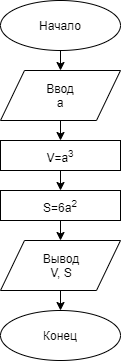

The diagram above was exported from draw.io. Its source (the exported page's mxGraphModel, read from the mxfile embedded in the PNG):
<mxGraphModel dx="446" dy="689" grid="1" gridSize="10" guides="1" tooltips="1" connect="1" arrows="1" fold="1" page="1" pageScale="1" pageWidth="827" pageHeight="1169" background="none" math="0" shadow="0">
  <root>
    <mxCell id="0" />
    <mxCell id="1" parent="0" />
    <mxCell id="57JGBcqhkAUqgNZwy5J1-31" value="Начало" style="ellipse;whiteSpace=wrap;html=1;" vertex="1" parent="1">
      <mxGeometry x="10" y="10" width="120" height="50" as="geometry" />
    </mxCell>
    <mxCell id="57JGBcqhkAUqgNZwy5J1-32" value="Ввод&lt;br&gt;a" style="shape=parallelogram;perimeter=parallelogramPerimeter;whiteSpace=wrap;html=1;" vertex="1" parent="1">
      <mxGeometry x="10" y="80" width="120" height="50" as="geometry" />
    </mxCell>
    <mxCell id="57JGBcqhkAUqgNZwy5J1-33" value="V=a&lt;sup&gt;3&lt;/sup&gt;" style="rounded=0;whiteSpace=wrap;html=1;" vertex="1" parent="1">
      <mxGeometry x="10" y="150" width="120" height="30" as="geometry" />
    </mxCell>
    <mxCell id="57JGBcqhkAUqgNZwy5J1-34" value="S=6a&lt;sup&gt;2&lt;/sup&gt;" style="rounded=0;whiteSpace=wrap;html=1;" vertex="1" parent="1">
      <mxGeometry x="10" y="200" width="120" height="30" as="geometry" />
    </mxCell>
    <mxCell id="57JGBcqhkAUqgNZwy5J1-35" value="Вывод&lt;br&gt;V, S" style="shape=parallelogram;perimeter=parallelogramPerimeter;whiteSpace=wrap;html=1;" vertex="1" parent="1">
      <mxGeometry x="10" y="250" width="120" height="50" as="geometry" />
    </mxCell>
    <mxCell id="57JGBcqhkAUqgNZwy5J1-36" value="Конец" style="ellipse;whiteSpace=wrap;html=1;" vertex="1" parent="1">
      <mxGeometry x="10" y="320" width="120" height="50" as="geometry" />
    </mxCell>
    <mxCell id="57JGBcqhkAUqgNZwy5J1-37" value="" style="endArrow=classic;html=1;entryX=0.5;entryY=0;entryDx=0;entryDy=0;" edge="1" parent="1" source="57JGBcqhkAUqgNZwy5J1-31" target="57JGBcqhkAUqgNZwy5J1-32">
      <mxGeometry width="50" height="50" relative="1" as="geometry">
        <mxPoint x="230" y="260" as="sourcePoint" />
        <mxPoint x="69" y="80" as="targetPoint" />
      </mxGeometry>
    </mxCell>
    <mxCell id="57JGBcqhkAUqgNZwy5J1-38" value="" style="endArrow=classic;html=1;entryX=0.5;entryY=0;entryDx=0;entryDy=0;" edge="1" parent="1">
      <mxGeometry width="50" height="50" relative="1" as="geometry">
        <mxPoint x="70" y="130" as="sourcePoint" />
        <mxPoint x="70" y="150" as="targetPoint" />
      </mxGeometry>
    </mxCell>
    <mxCell id="57JGBcqhkAUqgNZwy5J1-39" value="" style="endArrow=classic;html=1;entryX=0.5;entryY=0;entryDx=0;entryDy=0;" edge="1" parent="1">
      <mxGeometry width="50" height="50" relative="1" as="geometry">
        <mxPoint x="70" y="180" as="sourcePoint" />
        <mxPoint x="70" y="200" as="targetPoint" />
      </mxGeometry>
    </mxCell>
    <mxCell id="57JGBcqhkAUqgNZwy5J1-40" value="" style="endArrow=classic;html=1;entryX=0.5;entryY=0;entryDx=0;entryDy=0;" edge="1" parent="1">
      <mxGeometry width="50" height="50" relative="1" as="geometry">
        <mxPoint x="70" y="230" as="sourcePoint" />
        <mxPoint x="70" y="250" as="targetPoint" />
      </mxGeometry>
    </mxCell>
    <mxCell id="57JGBcqhkAUqgNZwy5J1-41" value="" style="endArrow=classic;html=1;entryX=0.5;entryY=0;entryDx=0;entryDy=0;" edge="1" parent="1">
      <mxGeometry width="50" height="50" relative="1" as="geometry">
        <mxPoint x="70" y="300" as="sourcePoint" />
        <mxPoint x="70" y="320" as="targetPoint" />
      </mxGeometry>
    </mxCell>
  </root>
</mxGraphModel>